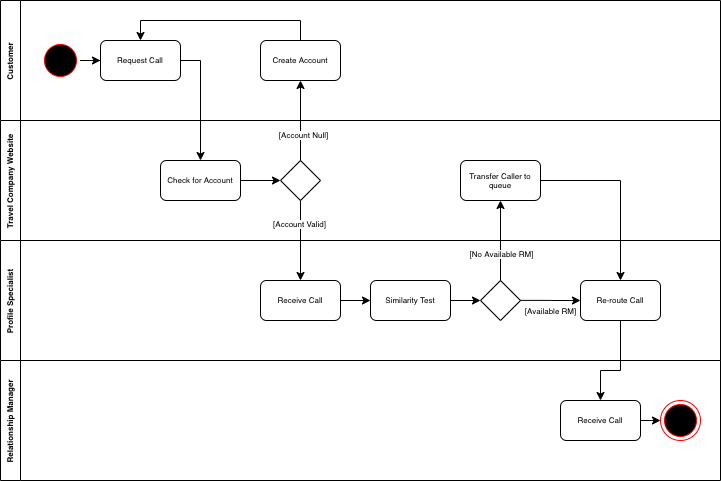

The diagram above was exported from draw.io. Its source (the exported page's mxGraphModel, read from the mxfile embedded in the PNG):
<mxGraphModel dx="846" dy="591" grid="1" gridSize="10" guides="1" tooltips="1" connect="1" arrows="1" fold="1" page="1" pageScale="1" pageWidth="850" pageHeight="1100" math="0" shadow="0">
  <root>
    <mxCell id="0" />
    <mxCell id="1" parent="0" />
    <mxCell id="LnZGCRMhFzrFPS1jBRfX-1" value="Customer" style="swimlane;startSize=20;horizontal=0;fontSize=8;" vertex="1" parent="1">
      <mxGeometry x="40" y="40" width="720" height="120" as="geometry" />
    </mxCell>
    <mxCell id="LnZGCRMhFzrFPS1jBRfX-13" value="" style="edgeStyle=orthogonalEdgeStyle;rounded=0;orthogonalLoop=1;jettySize=auto;html=1;fontSize=8;" edge="1" parent="LnZGCRMhFzrFPS1jBRfX-1" source="LnZGCRMhFzrFPS1jBRfX-5" target="LnZGCRMhFzrFPS1jBRfX-8">
      <mxGeometry relative="1" as="geometry" />
    </mxCell>
    <mxCell id="LnZGCRMhFzrFPS1jBRfX-5" value="" style="ellipse;html=1;shape=startState;fillColor=#000000;strokeColor=#ff0000;fontSize=8;" vertex="1" parent="LnZGCRMhFzrFPS1jBRfX-1">
      <mxGeometry x="40" y="40" width="40" height="40" as="geometry" />
    </mxCell>
    <mxCell id="LnZGCRMhFzrFPS1jBRfX-8" value="Request Call" style="rounded=1;whiteSpace=wrap;html=1;fontSize=8;" vertex="1" parent="LnZGCRMhFzrFPS1jBRfX-1">
      <mxGeometry x="100" y="40" width="80" height="40" as="geometry" />
    </mxCell>
    <mxCell id="LnZGCRMhFzrFPS1jBRfX-22" style="edgeStyle=orthogonalEdgeStyle;rounded=0;orthogonalLoop=1;jettySize=auto;html=1;exitX=0.5;exitY=0;exitDx=0;exitDy=0;entryX=0.5;entryY=0;entryDx=0;entryDy=0;fontSize=8;" edge="1" parent="LnZGCRMhFzrFPS1jBRfX-1" source="LnZGCRMhFzrFPS1jBRfX-11" target="LnZGCRMhFzrFPS1jBRfX-8">
      <mxGeometry relative="1" as="geometry" />
    </mxCell>
    <mxCell id="LnZGCRMhFzrFPS1jBRfX-11" value="Create Account" style="rounded=1;whiteSpace=wrap;html=1;fontSize=8;" vertex="1" parent="LnZGCRMhFzrFPS1jBRfX-1">
      <mxGeometry x="260" y="40" width="80" height="40" as="geometry" />
    </mxCell>
    <mxCell id="LnZGCRMhFzrFPS1jBRfX-2" value="Travel Company Website" style="swimlane;startSize=20;horizontal=0;fontSize=8;" vertex="1" parent="1">
      <mxGeometry x="40" y="160" width="720" height="120" as="geometry" />
    </mxCell>
    <mxCell id="LnZGCRMhFzrFPS1jBRfX-15" style="edgeStyle=orthogonalEdgeStyle;rounded=0;orthogonalLoop=1;jettySize=auto;html=1;exitX=1;exitY=0.5;exitDx=0;exitDy=0;entryX=0;entryY=0.5;entryDx=0;entryDy=0;fontSize=8;" edge="1" parent="LnZGCRMhFzrFPS1jBRfX-2" source="LnZGCRMhFzrFPS1jBRfX-9" target="LnZGCRMhFzrFPS1jBRfX-10">
      <mxGeometry relative="1" as="geometry" />
    </mxCell>
    <mxCell id="LnZGCRMhFzrFPS1jBRfX-9" value="Check for Account" style="rounded=1;whiteSpace=wrap;html=1;fontSize=8;" vertex="1" parent="LnZGCRMhFzrFPS1jBRfX-2">
      <mxGeometry x="160" y="40" width="80" height="40" as="geometry" />
    </mxCell>
    <mxCell id="LnZGCRMhFzrFPS1jBRfX-10" value="" style="rhombus;whiteSpace=wrap;html=1;fontSize=8;" vertex="1" parent="LnZGCRMhFzrFPS1jBRfX-2">
      <mxGeometry x="280" y="40" width="40" height="40" as="geometry" />
    </mxCell>
    <mxCell id="LnZGCRMhFzrFPS1jBRfX-35" value="Transfer Caller to queue" style="rounded=1;whiteSpace=wrap;html=1;fontSize=8;" vertex="1" parent="LnZGCRMhFzrFPS1jBRfX-2">
      <mxGeometry x="460" y="40" width="80" height="40" as="geometry" />
    </mxCell>
    <mxCell id="LnZGCRMhFzrFPS1jBRfX-3" value="Profile Specialist" style="swimlane;startSize=20;horizontal=0;fontSize=8;" vertex="1" parent="1">
      <mxGeometry x="40" y="280" width="720" height="120" as="geometry" />
    </mxCell>
    <mxCell id="LnZGCRMhFzrFPS1jBRfX-28" style="edgeStyle=orthogonalEdgeStyle;rounded=0;orthogonalLoop=1;jettySize=auto;html=1;exitX=1;exitY=0.5;exitDx=0;exitDy=0;entryX=0;entryY=0.5;entryDx=0;entryDy=0;fontSize=8;" edge="1" parent="LnZGCRMhFzrFPS1jBRfX-3" source="LnZGCRMhFzrFPS1jBRfX-18" target="LnZGCRMhFzrFPS1jBRfX-23">
      <mxGeometry relative="1" as="geometry" />
    </mxCell>
    <mxCell id="LnZGCRMhFzrFPS1jBRfX-18" value="Receive Call" style="rounded=1;whiteSpace=wrap;html=1;fontSize=8;" vertex="1" parent="LnZGCRMhFzrFPS1jBRfX-3">
      <mxGeometry x="260" y="40" width="80" height="40" as="geometry" />
    </mxCell>
    <mxCell id="LnZGCRMhFzrFPS1jBRfX-37" style="edgeStyle=orthogonalEdgeStyle;rounded=0;orthogonalLoop=1;jettySize=auto;html=1;exitX=1;exitY=0.5;exitDx=0;exitDy=0;entryX=0;entryY=0.5;entryDx=0;entryDy=0;fontSize=8;" edge="1" parent="LnZGCRMhFzrFPS1jBRfX-3" source="LnZGCRMhFzrFPS1jBRfX-23" target="LnZGCRMhFzrFPS1jBRfX-34">
      <mxGeometry relative="1" as="geometry" />
    </mxCell>
    <mxCell id="LnZGCRMhFzrFPS1jBRfX-23" value="Similarity Test" style="rounded=1;whiteSpace=wrap;html=1;fontSize=8;" vertex="1" parent="LnZGCRMhFzrFPS1jBRfX-3">
      <mxGeometry x="370" y="40" width="80" height="40" as="geometry" />
    </mxCell>
    <mxCell id="LnZGCRMhFzrFPS1jBRfX-26" value="Re-route Call" style="rounded=1;whiteSpace=wrap;html=1;fontSize=8;" vertex="1" parent="LnZGCRMhFzrFPS1jBRfX-3">
      <mxGeometry x="580" y="40" width="80" height="40" as="geometry" />
    </mxCell>
    <mxCell id="LnZGCRMhFzrFPS1jBRfX-34" value="" style="rhombus;whiteSpace=wrap;html=1;fontSize=8;" vertex="1" parent="LnZGCRMhFzrFPS1jBRfX-3">
      <mxGeometry x="480" y="40" width="40" height="40" as="geometry" />
    </mxCell>
    <mxCell id="LnZGCRMhFzrFPS1jBRfX-39" style="edgeStyle=orthogonalEdgeStyle;rounded=0;orthogonalLoop=1;jettySize=auto;html=1;exitX=1;exitY=0.5;exitDx=0;exitDy=0;entryX=0;entryY=0.5;entryDx=0;entryDy=0;fontSize=8;" edge="1" parent="LnZGCRMhFzrFPS1jBRfX-3" target="LnZGCRMhFzrFPS1jBRfX-26">
      <mxGeometry relative="1" as="geometry">
        <mxPoint x="520" y="59.86" as="sourcePoint" />
        <mxPoint x="550" y="59.86" as="targetPoint" />
      </mxGeometry>
    </mxCell>
    <mxCell id="LnZGCRMhFzrFPS1jBRfX-43" value="[Available RM]" style="edgeLabel;html=1;align=center;verticalAlign=middle;resizable=0;points=[];fontSize=8;" vertex="1" connectable="0" parent="LnZGCRMhFzrFPS1jBRfX-39">
      <mxGeometry x="-0.3148" y="-1" relative="1" as="geometry">
        <mxPoint x="9" y="9.14" as="offset" />
      </mxGeometry>
    </mxCell>
    <mxCell id="LnZGCRMhFzrFPS1jBRfX-4" value="Relationship Manager" style="swimlane;startSize=20;horizontal=0;fontSize=8;" vertex="1" parent="1">
      <mxGeometry x="40" y="400" width="720" height="120" as="geometry" />
    </mxCell>
    <mxCell id="LnZGCRMhFzrFPS1jBRfX-7" value="" style="ellipse;html=1;shape=endState;fillColor=#000000;strokeColor=#ff0000;fontSize=8;" vertex="1" parent="LnZGCRMhFzrFPS1jBRfX-4">
      <mxGeometry x="660" y="40" width="40" height="40" as="geometry" />
    </mxCell>
    <mxCell id="LnZGCRMhFzrFPS1jBRfX-31" style="edgeStyle=orthogonalEdgeStyle;rounded=0;orthogonalLoop=1;jettySize=auto;html=1;exitX=1;exitY=0.5;exitDx=0;exitDy=0;entryX=0;entryY=0.5;entryDx=0;entryDy=0;fontSize=8;" edge="1" parent="LnZGCRMhFzrFPS1jBRfX-4" source="LnZGCRMhFzrFPS1jBRfX-32" target="LnZGCRMhFzrFPS1jBRfX-7">
      <mxGeometry relative="1" as="geometry">
        <mxPoint x="560" y="60" as="sourcePoint" />
      </mxGeometry>
    </mxCell>
    <mxCell id="LnZGCRMhFzrFPS1jBRfX-32" value="Receive Call" style="rounded=1;whiteSpace=wrap;html=1;fontSize=8;" vertex="1" parent="LnZGCRMhFzrFPS1jBRfX-4">
      <mxGeometry x="560" y="40" width="80" height="40" as="geometry" />
    </mxCell>
    <mxCell id="LnZGCRMhFzrFPS1jBRfX-14" style="edgeStyle=orthogonalEdgeStyle;rounded=0;orthogonalLoop=1;jettySize=auto;html=1;exitX=1;exitY=0.5;exitDx=0;exitDy=0;entryX=0.5;entryY=0;entryDx=0;entryDy=0;fontSize=8;" edge="1" parent="1" source="LnZGCRMhFzrFPS1jBRfX-8" target="LnZGCRMhFzrFPS1jBRfX-9">
      <mxGeometry relative="1" as="geometry" />
    </mxCell>
    <mxCell id="LnZGCRMhFzrFPS1jBRfX-16" style="edgeStyle=orthogonalEdgeStyle;rounded=0;orthogonalLoop=1;jettySize=auto;html=1;exitX=0.5;exitY=0;exitDx=0;exitDy=0;entryX=0.5;entryY=1;entryDx=0;entryDy=0;fontSize=8;" edge="1" parent="1" source="LnZGCRMhFzrFPS1jBRfX-10" target="LnZGCRMhFzrFPS1jBRfX-11">
      <mxGeometry relative="1" as="geometry" />
    </mxCell>
    <mxCell id="LnZGCRMhFzrFPS1jBRfX-24" value="[Account Null]" style="edgeLabel;html=1;align=center;verticalAlign=middle;resizable=0;points=[];fontSize=8;" vertex="1" connectable="0" parent="LnZGCRMhFzrFPS1jBRfX-16">
      <mxGeometry x="-0.35" y="-2" relative="1" as="geometry">
        <mxPoint as="offset" />
      </mxGeometry>
    </mxCell>
    <mxCell id="LnZGCRMhFzrFPS1jBRfX-19" style="edgeStyle=orthogonalEdgeStyle;rounded=0;orthogonalLoop=1;jettySize=auto;html=1;exitX=0.5;exitY=1;exitDx=0;exitDy=0;entryX=0.5;entryY=0;entryDx=0;entryDy=0;fontSize=8;" edge="1" parent="1" source="LnZGCRMhFzrFPS1jBRfX-10" target="LnZGCRMhFzrFPS1jBRfX-18">
      <mxGeometry relative="1" as="geometry" />
    </mxCell>
    <mxCell id="LnZGCRMhFzrFPS1jBRfX-25" value="[Account Valid]" style="edgeLabel;html=1;align=center;verticalAlign=middle;resizable=0;points=[];fontSize=8;" vertex="1" connectable="0" parent="LnZGCRMhFzrFPS1jBRfX-19">
      <mxGeometry x="-0.425" y="-2" relative="1" as="geometry">
        <mxPoint as="offset" />
      </mxGeometry>
    </mxCell>
    <mxCell id="LnZGCRMhFzrFPS1jBRfX-38" style="edgeStyle=orthogonalEdgeStyle;rounded=0;orthogonalLoop=1;jettySize=auto;html=1;exitX=0.5;exitY=0;exitDx=0;exitDy=0;fontSize=8;" edge="1" parent="1" source="LnZGCRMhFzrFPS1jBRfX-34" target="LnZGCRMhFzrFPS1jBRfX-35">
      <mxGeometry relative="1" as="geometry" />
    </mxCell>
    <mxCell id="LnZGCRMhFzrFPS1jBRfX-44" value="[No Available RM]" style="edgeLabel;html=1;align=center;verticalAlign=middle;resizable=0;points=[];fontSize=8;" vertex="1" connectable="0" parent="LnZGCRMhFzrFPS1jBRfX-38">
      <mxGeometry x="-0.3167" y="-1" relative="1" as="geometry">
        <mxPoint x="-1" as="offset" />
      </mxGeometry>
    </mxCell>
    <mxCell id="LnZGCRMhFzrFPS1jBRfX-41" style="edgeStyle=orthogonalEdgeStyle;rounded=0;orthogonalLoop=1;jettySize=auto;html=1;exitX=0.5;exitY=1;exitDx=0;exitDy=0;entryX=0.5;entryY=0;entryDx=0;entryDy=0;fontSize=8;" edge="1" parent="1" source="LnZGCRMhFzrFPS1jBRfX-26" target="LnZGCRMhFzrFPS1jBRfX-32">
      <mxGeometry relative="1" as="geometry">
        <Array as="points">
          <mxPoint x="660" y="410" />
          <mxPoint x="640" y="410" />
        </Array>
      </mxGeometry>
    </mxCell>
    <mxCell id="LnZGCRMhFzrFPS1jBRfX-42" style="edgeStyle=orthogonalEdgeStyle;rounded=0;orthogonalLoop=1;jettySize=auto;html=1;exitX=1;exitY=0.5;exitDx=0;exitDy=0;fontSize=8;" edge="1" parent="1" source="LnZGCRMhFzrFPS1jBRfX-35" target="LnZGCRMhFzrFPS1jBRfX-26">
      <mxGeometry relative="1" as="geometry" />
    </mxCell>
  </root>
</mxGraphModel>